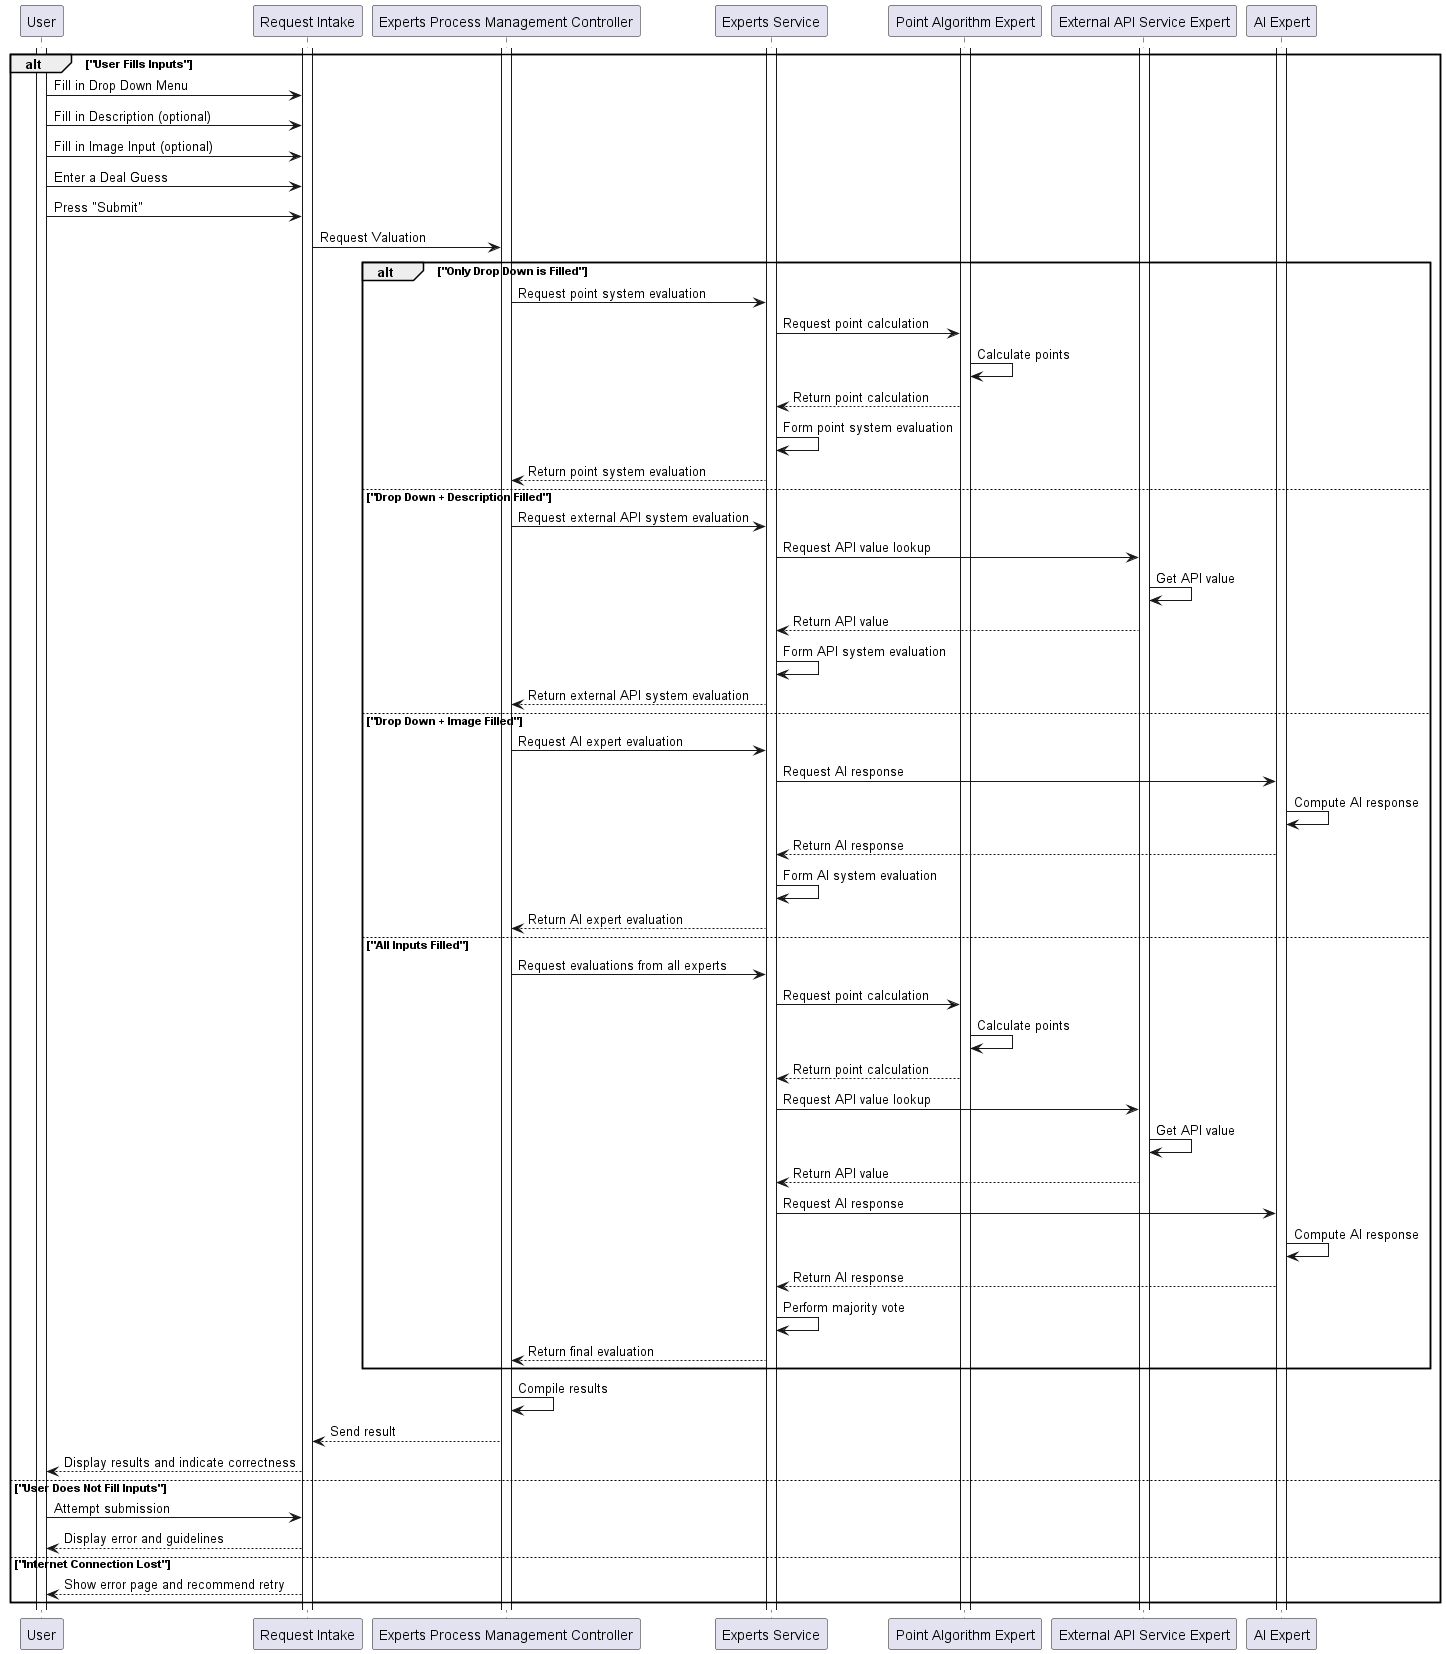

The diagram above was rendered by PlantUML. Its source (embedded in the PNG):
@startuml request
participant User
participant "Request Intake"
participant "Experts Process Management Controller"
participant "Experts Service"
participant "Point Algorithm Expert"
participant "External API Service Expert"
participant "AI Expert"

activate User
activate "Request Intake"
activate "Experts Process Management Controller"
activate "Experts Service"
activate "Point Algorithm Expert"
activate "External API Service Expert"
activate "AI Expert"

alt "User Fills Inputs"
    User -> "Request Intake": Fill in Drop Down Menu
    User -> "Request Intake": Fill in Description (optional)
    User -> "Request Intake": Fill in Image Input (optional)
    User -> "Request Intake": Enter a Deal Guess
    User -> "Request Intake": Press "Submit"
    "Request Intake" -> "Experts Process Management Controller": Request Valuation

    alt "Only Drop Down is Filled"
        "Experts Process Management Controller" -> "Experts Service": Request point system evaluation
        "Experts Service" -> "Point Algorithm Expert": Request point calculation
        "Point Algorithm Expert" -> "Point Algorithm Expert": Calculate points
        "Experts Service" <-- "Point Algorithm Expert": Return point calculation
        "Experts Service" -> "Experts Service": Form point system evaluation
        "Experts Process Management Controller" <-- "Experts Service": Return point system evaluation
    else "Drop Down + Description Filled"
        "Experts Process Management Controller" -> "Experts Service": Request external API system evaluation
        "Experts Service" -> "External API Service Expert": Request API value lookup
        "External API Service Expert" -> "External API Service Expert": Get API value
        "Experts Service" <-- "External API Service Expert": Return API value
        "Experts Service" -> "Experts Service": Form API system evaluation
        "Experts Process Management Controller" <-- "Experts Service": Return external API system evaluation
    else "Drop Down + Image Filled"
        "Experts Process Management Controller" -> "Experts Service": Request AI expert evaluation
        "Experts Service" -> "AI Expert": Request AI response
        "AI Expert" -> "AI Expert": Compute AI response
        "Experts Service" <-- "AI Expert": Return AI response
        "Experts Service" -> "Experts Service": Form AI system evaluation
        "Experts Process Management Controller" <-- "Experts Service": Return AI expert evaluation
    else "All Inputs Filled"
        "Experts Process Management Controller" -> "Experts Service": Request evaluations from all experts
        "Experts Service" -> "Point Algorithm Expert": Request point calculation
        "Point Algorithm Expert" -> "Point Algorithm Expert": Calculate points
        "Experts Service" <-- "Point Algorithm Expert": Return point calculation

        "Experts Service" -> "External API Service Expert": Request API value lookup
        "External API Service Expert" -> "External API Service Expert": Get API value
        "Experts Service" <-- "External API Service Expert": Return API value

        "Experts Service" -> "AI Expert": Request AI response
        "AI Expert" -> "AI Expert": Compute AI response
        "Experts Service" <-- "AI Expert": Return AI response
        
        "Experts Service" -> "Experts Service": Perform majority vote
        "Experts Process Management Controller" <-- "Experts Service": Return final evaluation
    end
    
    "Experts Process Management Controller" -> "Experts Process Management Controller": Compile results
    "Request Intake" <-- "Experts Process Management Controller": Send result
    User <-- "Request Intake": Display results and indicate correctness
else "User Does Not Fill Inputs"
    User -> "Request Intake": Attempt submission
    User <-- "Request Intake": Display error and guidelines
else "Internet Connection Lost"
    User <-- "Request Intake": Show error page and recommend retry
end

@enduml